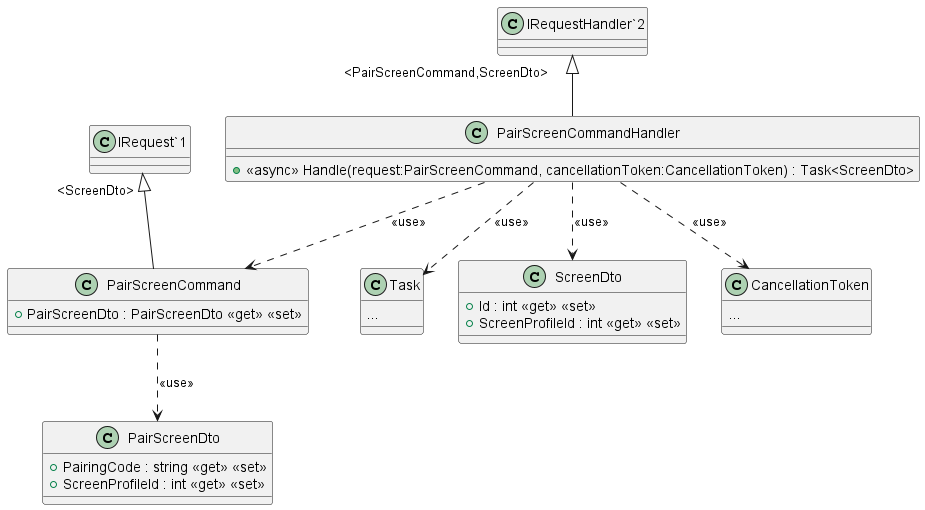

The diagram above was rendered by PlantUML. Its source (embedded in the PNG):
@startuml
class PairScreenCommandHandler {
    + <<async>> Handle(request:PairScreenCommand, cancellationToken:CancellationToken) : Task<ScreenDto>
}
"IRequestHandler`2" "<PairScreenCommand,ScreenDto>" <|-- PairScreenCommandHandler
class Task {
...
}
PairScreenCommandHandler ..> Task: <<use>>
PairScreenCommandHandler ..> ScreenDto: <<use>>
class ScreenDto {
    + Id : int <<get>> <<set>>
    + ScreenProfileId : int <<get>> <<set>>
}
class CancellationToken {
...
}
PairScreenCommandHandler ..> CancellationToken: <<use>>
PairScreenCommandHandler ..> PairScreenCommand: <<use>>
class PairScreenCommand {
    + PairScreenDto : PairScreenDto <<get>> <<set>>
}
"IRequest`1" "<ScreenDto>" <|-- PairScreenCommand
PairScreenCommand ..> PairScreenDto: <<use>>
class PairScreenDto {
    + PairingCode : string <<get>> <<set>>
    + ScreenProfileId : int <<get>> <<set>>
}
@enduml